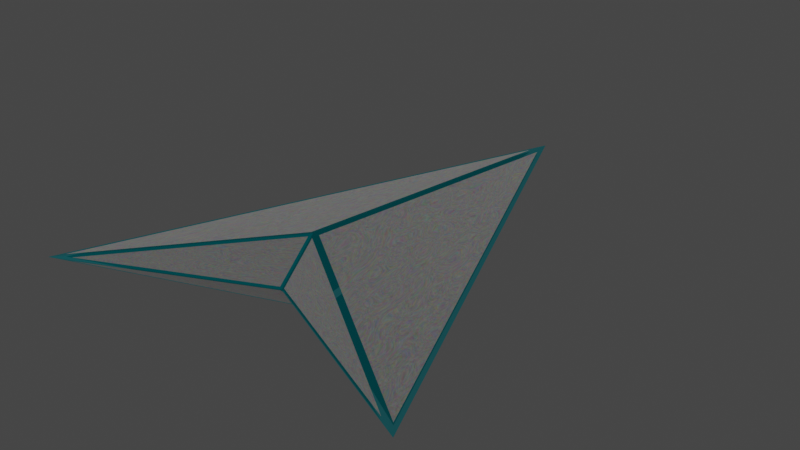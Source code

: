 # Source: Puntero1.blend  (saved by Blender 2.90.8; exported with 4.5.12 LTS)
import bpy
from mathutils import Matrix  # noqa: F401  (used for matrix-valued properties, if any)

bpy.ops.wm.read_factory_settings(use_empty=True)
scene = bpy.context.scene
scene.name = 'Scene'

# ---- collections
col_collection = bpy.data.collections.new('Collection'); scene.collection.children.link(col_collection)

# ---- materials (node trees are filled in below, after node groups)
mat_caras = bpy.data.materials.new('Caras')
mat_caras.use_transparent_shadow = False
mat_borde = bpy.data.materials.new('Borde')
mat_borde.use_transparent_shadow = False

# ---- material node trees
mat_caras.use_nodes = True; mat_caras.node_tree.nodes.clear()
_N = mat_caras.node_tree.nodes; _L = mat_caras.node_tree.links
n0 = _N.new('ShaderNodeOutputMaterial'); n0.name = 'Material Output'; n0.location = (944, 569)
n1 = _N.new('ShaderNodeMixShader'); n1.name = 'Mix Shader'; n1.location = (724, 449)
n1.inputs[0].default_value = 0.52
n2 = _N.new('ShaderNodeRGB'); n2.name = 'RGB'; n2.location = (-54, 636)
n2.outputs[0].default_value = (0.3128, 0.3189, 0.3375, 1.0)
n3 = _N.new('ShaderNodeRGB'); n3.name = 'RGB.001'; n3.location = (-51, 429)
n3.outputs[0].default_value = (0.1219, 0.1087, 0.0, 1.0)
n4 = _N.new('ShaderNodeBsdfAnisotropic'); n4.name = 'Glossy BSDF'; n4.location = (407, 218)
n4.distribution = 'GGX'
n4.inputs[1].default_value = 1.0
n5 = _N.new('ShaderNodeMix'); n5.name = 'Mix'; n5.location = (185, 603)
n5.data_type = 'RGBA'
n5.blend_type = 'MULTIPLY'
n5.inputs[0].default_value = 0.5267
n6 = _N.new('ShaderNodeTexNoise'); n6.name = 'Noise Texture'; n6.location = (192, 834)
n6.inputs[2].default_value = 7.6
n6.inputs[4].default_value = 1.0
n6.inputs[8].default_value = 8.7
n7 = _N.new('ShaderNodeBsdfAnisotropic'); n7.name = 'Glossy BSDF.001'; n7.location = (431, 575)
n7.distribution = 'GGX'
n7.inputs[1].default_value = 1.0
_L.new(n2.outputs[0], n5.inputs[6])
_L.new(n3.outputs[0], n5.inputs[7])
_L.new(n1.outputs[0], n0.inputs[0])
_L.new(n4.outputs[0], n1.inputs[2])
_L.new(n5.outputs[2], n4.inputs[0])
_L.new(n7.outputs[0], n1.inputs[1])
_L.new(n6.outputs[1], n7.inputs[0])
n0.is_active_output = True
mat_borde.use_nodes = True; mat_borde.node_tree.nodes.clear()
_N = mat_borde.node_tree.nodes; _L = mat_borde.node_tree.links
n0 = _N.new('ShaderNodeBsdfPrincipled'); n0.name = 'Principled BSDF'; n0.location = (149, 526)
n0.distribution = 'GGX'
n0.subsurface_method = 'BURLEY'
n0.inputs[1].default_value = 1.0
n0.inputs[2].default_value = 0.6969
n0.inputs[3].default_value = 1.45
n0.inputs[4].default_value = 0.62
n0.inputs[28].default_value = 1.0
n1 = _N.new('ShaderNodeOutputMaterial'); n1.name = 'Material Output'; n1.location = (439, 526)
n2 = _N.new('ShaderNodeGamma'); n2.name = 'Gamma'; n2.location = (-66, 535)
n2.inputs[0].default_value = (0.1615, 0.6938, 0.7055, 1.0)
n2.inputs[1].default_value = 8.3
_L.new(n0.outputs[0], n1.inputs[0])
_L.new(n2.outputs[0], n0.inputs[0])
_L.new(n2.outputs[0], n0.inputs[27])
n1.is_active_output = True

# ---- world
world_world = bpy.data.worlds.new('World'); scene.world = world_world
world_world.use_nodes = True; world_world.node_tree.nodes.clear()
_N = world_world.node_tree.nodes; _L = world_world.node_tree.links
n0 = _N.new('ShaderNodeOutputWorld'); n0.name = 'World Output'; n0.location = (300, 300)
n1 = _N.new('ShaderNodeBackground'); n1.name = 'Background'; n1.location = (10, 300)
n1.inputs[0].default_value = (0.05088, 0.05088, 0.05088, 1.0)
_L.new(n1.outputs[0], n0.inputs[0])
n0.is_active_output = True
world_world.color = (0.05088, 0.05088, 0.05088)
world_world.use_sun_shadow = False
world_world.sun_shadow_jitter_overblur = 0.0

# ---- meshes
me_cube_001 = bpy.data.meshes.new('Cube.001')
me_cube_001.from_pydata([(0.7168, -0.7737, 0.0), (0.0, -1.601, 0.2701), (1.434, -2.547, 0.0), (0.0, -1.889, 0.0), (0.0, 1.0, 0.0), (0.0, -1.601, 0.2701), (1.434, -2.547, 0.0), (0.0, -1.601, 0.2701), (1.434, -2.547, 0.0), (0.03277, 0.8319, 0.009033), (0.6866, -0.7859, 0.009033), (0.03277, -1.583, 0.2598), (1.364, -2.462, 0.009033), (0.01711, -1.883, 0.01288), (0.01711, -1.628, 0.2527), (1.29, -2.468, 0.01288)], [], [(1, 2, 6, 5), (14, 13, 15), (5, 6, 8, 7), (11, 12, 10, 9), (9, 10, 0, 4), (12, 11, 7, 8), (11, 9, 4, 7), (10, 12, 8, 0), (14, 15, 2, 1), (13, 14, 1, 3), (15, 13, 3, 2)])
me_cube_001.polygons.foreach_set('material_index', [1, 0, 1, 0, 1, 1, 1, 1, 1, 1, 1])
_uv = me_cube_001.uv_layers.new(name='UVMap')
_uv.uv.foreach_set('vector', [0.75, 0.75, 0.5, 0.75, 0.5, 0.75, 0.75, 0.75, 0.7339, 0.7566, 0.5119, 0.8675, 0.5119, 0.7566, 0.75, 0.75, 0.5, 0.75, 0.5, 0.75, 0.75, 0.75, 0.7405, 0.7443, 0.5084, 0.7443, 0.5084, 0.5671, 0.5084, 0.3961, 0.5084, 0.3961, 0.5084, 0.5671, 0.5, 0.5625, 0.5, 0.375, 0.5084, 0.7443, 0.7405, 0.7443, 0.75, 0.75, 0.5, 0.75, 0.7405, 0.7443, 0.5084, 0.3961, 0.5, 0.375, 0.75, 0.75, 0.5084, 0.5671, 0.5084, 0.7443, 0.5, 0.75, 0.5, 0.5625, 0.7339, 0.7566, 0.5119, 0.7566, 0.5, 0.75, 0.75, 0.75, 0.5119, 0.8675, 0.7339, 0.7566, 0.75, 0.75, 0.5, 0.875, 0.5119, 0.7566, 0.5119, 0.8675, 0.5, 0.875, 0.5, 0.75])
me_cube_001.materials.append(mat_caras)
me_cube_001.materials.append(mat_borde)
me_cube_001.use_remesh_fix_poles = True
me_cube_001.use_remesh_preserve_attributes = False
me_cube_001.use_mirror_vertex_groups = False
me_cube_001.update()

# ---- objects
ob_cube = bpy.data.objects.new('Cube', me_cube_001)

# ---- transforms, parenting, visibility, modifiers, constraints
ob_cube.location = (0.0, 0.0, 0.0)
ob_cube.scale = (0.2, 0.2, 0.2)
ob_cube.lineart.crease_threshold = 0.0
_m = ob_cube.modifiers.new('Mirror', 'MIRROR')
_m.use_axis = (True, False, True)
_m.use_clip = True

# ---- collection membership
col_collection.objects.link(ob_cube)

# ---- scene / render settings (as saved in the file)
scene.frame_start = 0; scene.frame_end = 30; scene.frame_set(0)
scene.render.engine = 'BLENDER_EEVEE_NEXT'
scene.cycles.use_denoising = False
scene.cycles.samples = 128
scene.cycles.sampling_pattern = 'TABULATED_SOBOL'
scene.cycles.use_adaptive_sampling = False
scene.cycles.use_light_tree = False
scene.view_settings.view_transform = 'Filmic'
bpy.context.view_layer.update()

# ---- added for rendering (the .blend has no active camera and no usable light): camera, sun
cam_auto = bpy.data.cameras.new('AutoCamera')
cam_auto.lens = 50.0
cam_auto.sensor_width = 36.0
cam_auto.clip_end = 1000.0
ob_auto_camera = bpy.data.objects.new('AutoCamera', cam_auto)
scene.collection.objects.link(ob_auto_camera)
ob_auto_camera.location = (0.849945, -1.17468, 0.679956)
ob_auto_camera.rotation_euler = (1.09748, -7.21219e-08, 0.694738)
scene.camera = ob_auto_camera
light_auto_sun = bpy.data.lights.new('AutoSun', 'SUN')
light_auto_sun.energy = 3.0
light_auto_sun.angle = 0.0523599
ob_auto_sun = bpy.data.objects.new('AutoSun', light_auto_sun)
scene.collection.objects.link(ob_auto_sun)
ob_auto_sun.rotation_euler = (0.872665, 0.174533, 0.523599)
bpy.context.view_layer.update()

